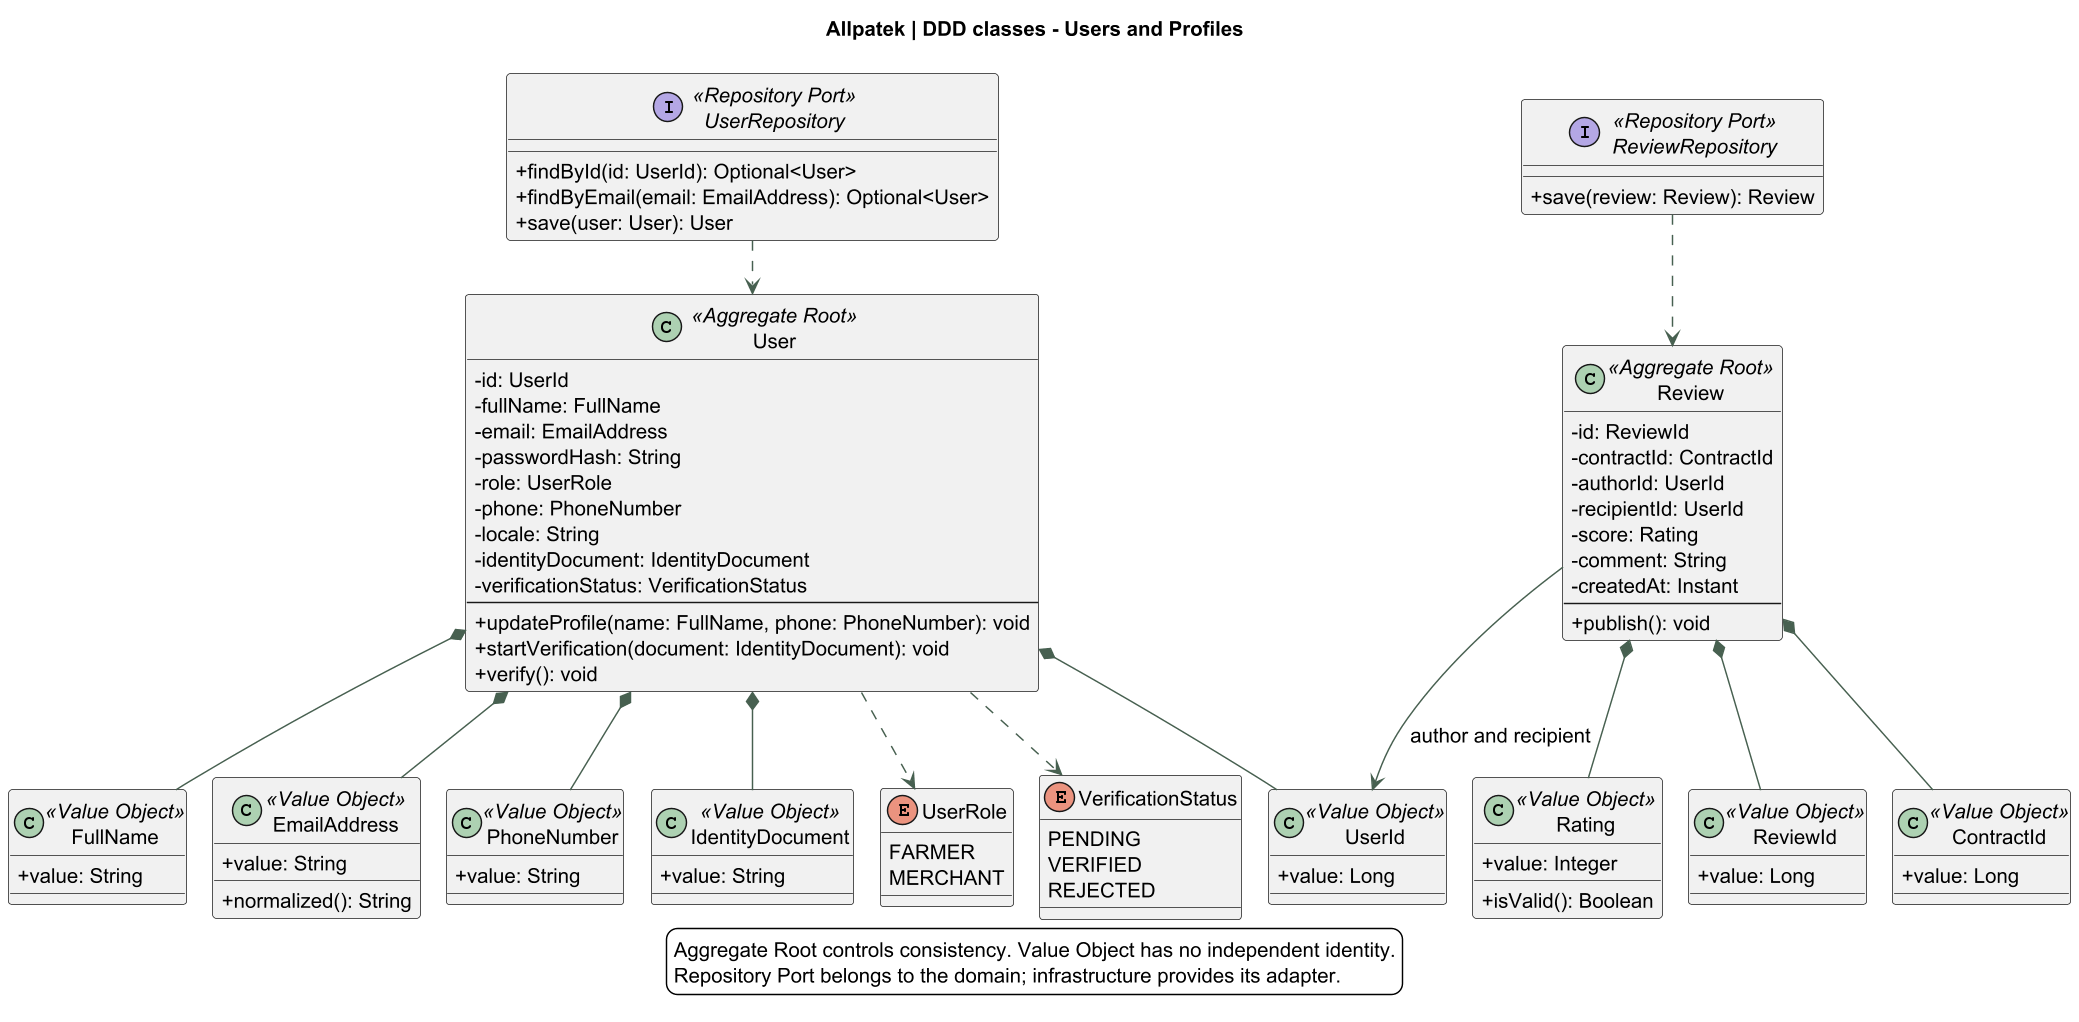

The diagram above was rendered by PlantUML. Its source (embedded in the PNG):
@startuml
!pragma layout smetana
skinparam backgroundColor white
skinparam defaultFontName SansSerif
skinparam defaultFontSize 14
skinparam shadowing false
skinparam classAttributeIconSize 0
skinparam ArrowColor #476050
skinparam dpi 140
title Allpatek | DDD classes - Users and Profiles
top to bottom direction

class User <<Aggregate Root>> {
 -id: UserId
 -fullName: FullName
 -email: EmailAddress
 -passwordHash: String
 -role: UserRole
 -phone: PhoneNumber
 -locale: String
 -identityDocument: IdentityDocument
 -verificationStatus: VerificationStatus
 --
 +updateProfile(name: FullName, phone: PhoneNumber): void
 +startVerification(document: IdentityDocument): void
 +verify(): void
}

class Review <<Aggregate Root>> {
 -id: ReviewId
 -contractId: ContractId
 -authorId: UserId
 -recipientId: UserId
 -score: Rating
 -comment: String
 -createdAt: Instant
 --
 +publish(): void
}

class UserId <<Value Object>> {
 +value: Long
}
class ReviewId <<Value Object>> {
 +value: Long
}
class ContractId <<Value Object>> {
 +value: Long
}
class FullName <<Value Object>> {
 +value: String
}
class EmailAddress <<Value Object>> {
 +value: String
 +normalized(): String
}
class PhoneNumber <<Value Object>> {
 +value: String
}
class IdentityDocument <<Value Object>> {
 +value: String
}
class Rating <<Value Object>> {
 +value: Integer
 +isValid(): Boolean
}

enum UserRole {
 FARMER
 MERCHANT
}
enum VerificationStatus {
 PENDING
 VERIFIED
 REJECTED
}

interface UserRepository <<Repository Port>> {
 +findById(id: UserId): Optional<User>
 +findByEmail(email: EmailAddress): Optional<User>
 +save(user: User): User
}
interface ReviewRepository <<Repository Port>> {
 +save(review: Review): Review
}

User *-- UserId
User *-- FullName
User *-- EmailAddress
User *-- PhoneNumber
User *-- IdentityDocument
User ..> UserRole
User ..> VerificationStatus
Review *-- ReviewId
Review *-- ContractId
Review *-- Rating
Review --> UserId : author and recipient
UserRepository ..> User
ReviewRepository ..> Review

legend bottom
Aggregate Root controls consistency. Value Object has no independent identity.
Repository Port belongs to the domain; infrastructure provides its adapter.
endlegend
@enduml